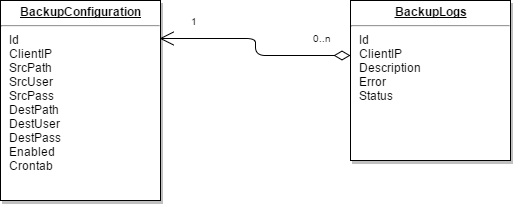

The diagram above was exported from draw.io. Its source (the exported page's mxGraphModel, read from the mxfile embedded in the PNG):
<mxGraphModel dx="2211" dy="1400" grid="1" gridSize="10" guides="1" tooltips="1" connect="1" arrows="1" fold="1" page="1" pageScale="1" pageWidth="1169" pageHeight="826" math="0" shadow="0">
  <root>
    <mxCell id="0" style=";html=1;" />
    <mxCell id="1" style=";html=1;" parent="0" />
    <mxCell id="21" value="&lt;p style=&quot;margin: 0px ; margin-top: 4px ; text-align: center ; text-decoration: underline&quot;&gt;&lt;strong&gt;BackupLogs&lt;/strong&gt;&lt;/p&gt;&lt;hr&gt;&lt;p style=&quot;margin: 0px ; margin-left: 8px&quot;&gt;Id&lt;/p&gt;&lt;p style=&quot;margin: 0px ; margin-left: 8px&quot;&gt;ClientIP&lt;/p&gt;&lt;p style=&quot;margin: 0px ; margin-left: 8px&quot;&gt;Description&lt;/p&gt;&lt;p style=&quot;margin: 0px ; margin-left: 8px&quot;&gt;Error&lt;/p&gt;&lt;p style=&quot;margin: 0px ; margin-left: 8px&quot;&gt;Status&lt;/p&gt;" style="verticalAlign=top;align=left;overflow=fill;fontSize=12;fontFamily=Helvetica;html=1;strokeColor=#000000;shadow=1;fillColor=#FFFFFF;fontColor=#000000;" vertex="1" parent="1">
      <mxGeometry x="-510" y="-570.0000000000002" width="160" height="160" as="geometry" />
    </mxCell>
    <mxCell id="25" value="&lt;p style=&quot;margin: 0px ; margin-top: 4px ; text-align: center ; text-decoration: underline&quot;&gt;&lt;strong&gt;BackupConfiguration&lt;/strong&gt;&lt;/p&gt;&lt;hr&gt;&lt;p style=&quot;margin: 0px ; margin-left: 8px&quot;&gt;Id&lt;/p&gt;&lt;p style=&quot;margin: 0px ; margin-left: 8px&quot;&gt;ClientIP&lt;/p&gt;&lt;p style=&quot;margin: 0px ; margin-left: 8px&quot;&gt;SrcPath&lt;/p&gt;&lt;p style=&quot;margin: 0px ; margin-left: 8px&quot;&gt;SrcUser&lt;/p&gt;&lt;p style=&quot;margin: 0px ; margin-left: 8px&quot;&gt;SrcPass&lt;/p&gt;&lt;p style=&quot;margin: 0px ; margin-left: 8px&quot;&gt;DestPath&lt;/p&gt;&lt;p style=&quot;margin: 0px ; margin-left: 8px&quot;&gt;DestUser&lt;/p&gt;&lt;p style=&quot;margin: 0px ; margin-left: 8px&quot;&gt;DestPass&lt;/p&gt;&lt;p style=&quot;margin: 0px ; margin-left: 8px&quot;&gt;Enabled&lt;/p&gt;&lt;p style=&quot;margin: 0px ; margin-left: 8px&quot;&gt;Crontab&lt;/p&gt;&lt;p style=&quot;margin: 0px ; margin-left: 8px&quot;&gt;&lt;br&gt;&lt;/p&gt;" style="verticalAlign=top;align=left;overflow=fill;fontSize=12;fontFamily=Helvetica;html=1;strokeColor=#000000;shadow=1;fillColor=#FFFFFF;fontColor=#000000;" vertex="1" parent="1">
      <mxGeometry x="-860" y="-570" width="160" height="200" as="geometry" />
    </mxCell>
    <mxCell id="90" value="" style="endArrow=open;endSize=12;startArrow=diamondThin;startSize=14;startFill=0;html=1;entryX=0.994;entryY=0.191;edgeStyle=elbowEdgeStyle;entryPerimeter=0;" edge="1" parent="1" target="25">
      <mxGeometry x="-170" y="-110" as="geometry">
        <mxPoint x="-510" y="-515" as="sourcePoint" />
        <mxPoint x="-630" y="-320" as="targetPoint" />
        <Array as="points">
          <mxPoint x="-605" y="-515" />
        </Array>
      </mxGeometry>
    </mxCell>
    <mxCell id="91" value="0..n" style="resizable=0;align=left;verticalAlign=top;labelBackgroundColor=none;fontSize=10;strokeColor=#003366;shadow=1;fillColor=#D4E1F5;fontColor=#000000;html=1;" vertex="1" connectable="0" parent="90">
      <mxGeometry x="-1" relative="1" as="geometry">
        <mxPoint x="-40" y="-30" as="offset" />
      </mxGeometry>
    </mxCell>
    <mxCell id="92" value="1" style="resizable=0;align=right;verticalAlign=top;labelBackgroundColor=none;fontSize=10;strokeColor=#003366;shadow=1;fillColor=#D4E1F5;fontColor=#000000;html=1;" vertex="1" connectable="0" parent="90">
      <mxGeometry x="1" relative="1" as="geometry">
        <mxPoint x="40" y="-29.999999999999815" as="offset" />
      </mxGeometry>
    </mxCell>
  </root>
</mxGraphModel>